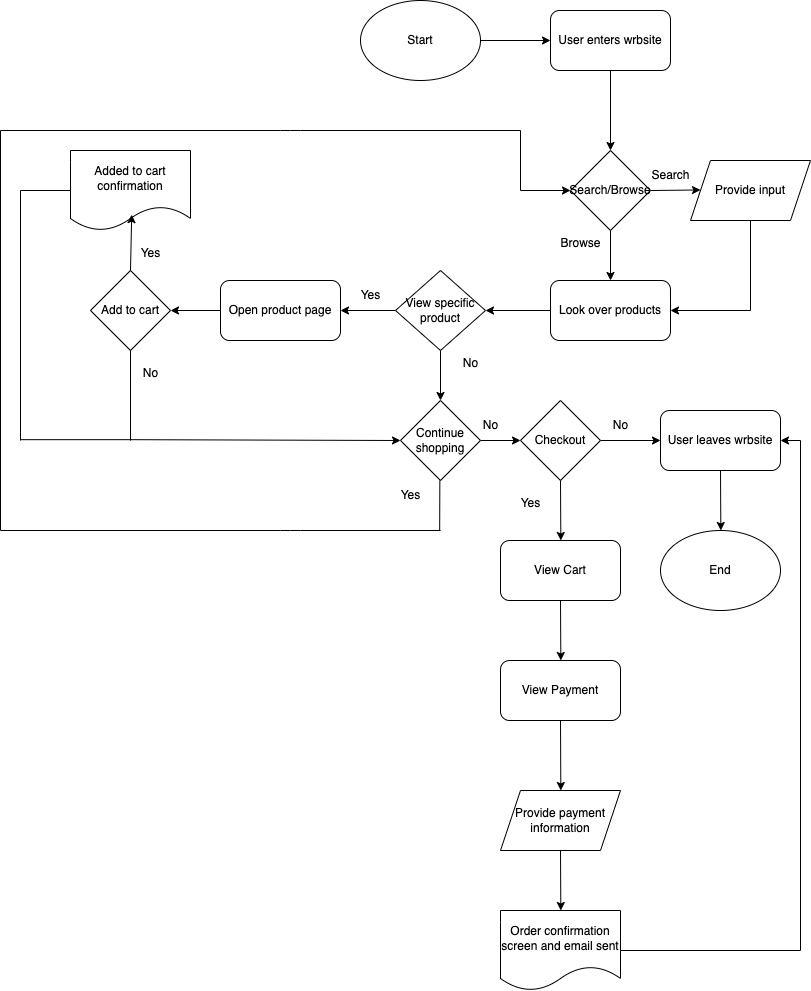

The diagram above was exported from draw.io. Its source (the exported page's mxGraphModel, read from the mxfile embedded in the PNG):
<mxGraphModel dx="1083" dy="1760" grid="1" gridSize="10" guides="1" tooltips="1" connect="1" arrows="1" fold="1" page="1" pageScale="1" pageWidth="850" pageHeight="1100" math="0" shadow="0">
  <root>
    <mxCell id="0" />
    <mxCell id="1" parent="0" />
    <mxCell id="59" style="edgeStyle=none;html=1;exitX=1;exitY=0.5;exitDx=0;exitDy=0;entryX=0;entryY=0.5;entryDx=0;entryDy=0;" edge="1" parent="1" source="2" target="58">
      <mxGeometry relative="1" as="geometry" />
    </mxCell>
    <mxCell id="2" value="Start" style="ellipse;whiteSpace=wrap;html=1;" vertex="1" parent="1">
      <mxGeometry x="400" y="-10" width="120" height="80" as="geometry" />
    </mxCell>
    <mxCell id="5" style="edgeStyle=none;html=1;exitX=1;exitY=0.5;exitDx=0;exitDy=0;" edge="1" parent="1" source="3">
      <mxGeometry relative="1" as="geometry">
        <mxPoint x="740" y="179.46153846153845" as="targetPoint" />
      </mxGeometry>
    </mxCell>
    <mxCell id="7" style="edgeStyle=none;html=1;exitX=0.5;exitY=1;exitDx=0;exitDy=0;" edge="1" parent="1" source="3">
      <mxGeometry relative="1" as="geometry">
        <mxPoint x="650" y="270" as="targetPoint" />
      </mxGeometry>
    </mxCell>
    <mxCell id="3" value="Search/Browse" style="rhombus;whiteSpace=wrap;html=1;" vertex="1" parent="1">
      <mxGeometry x="610" y="140" width="80" height="80" as="geometry" />
    </mxCell>
    <mxCell id="6" value="Provide input" style="shape=parallelogram;perimeter=parallelogramPerimeter;whiteSpace=wrap;html=1;fixedSize=1;" vertex="1" parent="1">
      <mxGeometry x="730" y="150" width="120" height="60" as="geometry" />
    </mxCell>
    <mxCell id="16" style="edgeStyle=none;html=1;exitX=0;exitY=0.5;exitDx=0;exitDy=0;entryX=1;entryY=0.5;entryDx=0;entryDy=0;" edge="1" parent="1" source="8" target="18">
      <mxGeometry relative="1" as="geometry">
        <mxPoint x="530" y="300" as="targetPoint" />
      </mxGeometry>
    </mxCell>
    <mxCell id="8" value="Look over products" style="rounded=1;whiteSpace=wrap;html=1;" vertex="1" parent="1">
      <mxGeometry x="590" y="270" width="120" height="60" as="geometry" />
    </mxCell>
    <mxCell id="9" value="Browse" style="text;html=1;align=center;verticalAlign=middle;resizable=0;points=[];autosize=1;strokeColor=none;fillColor=none;" vertex="1" parent="1">
      <mxGeometry x="590" y="218" width="60" height="30" as="geometry" />
    </mxCell>
    <mxCell id="10" value="Search" style="text;html=1;align=center;verticalAlign=middle;resizable=0;points=[];autosize=1;strokeColor=none;fillColor=none;" vertex="1" parent="1">
      <mxGeometry x="680" y="150" width="60" height="30" as="geometry" />
    </mxCell>
    <mxCell id="14" value="" style="endArrow=none;html=1;entryX=0.5;entryY=1;entryDx=0;entryDy=0;" edge="1" parent="1" target="6">
      <mxGeometry width="50" height="50" relative="1" as="geometry">
        <mxPoint x="790" y="300" as="sourcePoint" />
        <mxPoint x="890" y="210" as="targetPoint" />
      </mxGeometry>
    </mxCell>
    <mxCell id="15" value="" style="endArrow=classic;html=1;entryX=1;entryY=0.5;entryDx=0;entryDy=0;" edge="1" parent="1" target="8">
      <mxGeometry width="50" height="50" relative="1" as="geometry">
        <mxPoint x="790" y="300" as="sourcePoint" />
        <mxPoint x="890" y="210" as="targetPoint" />
      </mxGeometry>
    </mxCell>
    <mxCell id="19" style="edgeStyle=none;html=1;exitX=0;exitY=0.5;exitDx=0;exitDy=0;" edge="1" parent="1" source="18">
      <mxGeometry relative="1" as="geometry">
        <mxPoint x="380" y="300" as="targetPoint" />
      </mxGeometry>
    </mxCell>
    <mxCell id="22" style="edgeStyle=none;html=1;exitX=0.5;exitY=1;exitDx=0;exitDy=0;entryX=0.5;entryY=0;entryDx=0;entryDy=0;" edge="1" parent="1" source="18" target="43">
      <mxGeometry relative="1" as="geometry">
        <mxPoint x="485.3333333333335" y="390" as="targetPoint" />
      </mxGeometry>
    </mxCell>
    <mxCell id="18" value="View specific product" style="rhombus;whiteSpace=wrap;html=1;" vertex="1" parent="1">
      <mxGeometry x="435" y="260" width="90" height="80" as="geometry" />
    </mxCell>
    <mxCell id="28" style="edgeStyle=none;html=1;exitX=0;exitY=0.5;exitDx=0;exitDy=0;entryX=1;entryY=0.5;entryDx=0;entryDy=0;" edge="1" parent="1" source="20">
      <mxGeometry relative="1" as="geometry">
        <mxPoint x="210" y="300" as="targetPoint" />
      </mxGeometry>
    </mxCell>
    <mxCell id="20" value="Open product page" style="rounded=1;whiteSpace=wrap;html=1;" vertex="1" parent="1">
      <mxGeometry x="260" y="270" width="120" height="60" as="geometry" />
    </mxCell>
    <mxCell id="21" value="Yes" style="text;html=1;align=center;verticalAlign=middle;resizable=0;points=[];autosize=1;strokeColor=none;fillColor=none;" vertex="1" parent="1">
      <mxGeometry x="390" y="270" width="40" height="30" as="geometry" />
    </mxCell>
    <mxCell id="23" value="No" style="text;html=1;align=center;verticalAlign=middle;resizable=0;points=[];autosize=1;strokeColor=none;fillColor=none;" vertex="1" parent="1">
      <mxGeometry x="490" y="338" width="40" height="30" as="geometry" />
    </mxCell>
    <mxCell id="29" value="Add to cart" style="rhombus;whiteSpace=wrap;html=1;" vertex="1" parent="1">
      <mxGeometry x="130" y="260" width="80" height="80" as="geometry" />
    </mxCell>
    <mxCell id="31" value="Added to cart confirmation" style="shape=document;whiteSpace=wrap;html=1;boundedLbl=1;" vertex="1" parent="1">
      <mxGeometry x="110" y="140" width="120" height="80" as="geometry" />
    </mxCell>
    <mxCell id="32" style="edgeStyle=none;html=1;exitX=0.5;exitY=0;exitDx=0;exitDy=0;entryX=0.51;entryY=0.802;entryDx=0;entryDy=0;entryPerimeter=0;" edge="1" parent="1" source="29" target="31">
      <mxGeometry relative="1" as="geometry" />
    </mxCell>
    <mxCell id="33" value="Yes" style="text;html=1;align=center;verticalAlign=middle;resizable=0;points=[];autosize=1;strokeColor=none;fillColor=none;" vertex="1" parent="1">
      <mxGeometry x="170" y="228" width="40" height="30" as="geometry" />
    </mxCell>
    <mxCell id="36" value="" style="endArrow=none;html=1;entryX=0.5;entryY=1;entryDx=0;entryDy=0;" edge="1" parent="1" target="29">
      <mxGeometry width="50" height="50" relative="1" as="geometry">
        <mxPoint x="170" y="430" as="sourcePoint" />
        <mxPoint x="360" y="230" as="targetPoint" />
      </mxGeometry>
    </mxCell>
    <mxCell id="37" value="" style="endArrow=classic;html=1;entryX=0;entryY=0.5;entryDx=0;entryDy=0;" edge="1" parent="1" target="43">
      <mxGeometry width="50" height="50" relative="1" as="geometry">
        <mxPoint x="170" y="429.17" as="sourcePoint" />
        <mxPoint x="430" y="429.17" as="targetPoint" />
      </mxGeometry>
    </mxCell>
    <mxCell id="38" value="No" style="text;html=1;align=center;verticalAlign=middle;resizable=0;points=[];autosize=1;strokeColor=none;fillColor=none;" vertex="1" parent="1">
      <mxGeometry x="170" y="348" width="40" height="30" as="geometry" />
    </mxCell>
    <mxCell id="39" value="" style="endArrow=none;html=1;entryX=0;entryY=0.5;entryDx=0;entryDy=0;" edge="1" parent="1" target="31">
      <mxGeometry width="50" height="50" relative="1" as="geometry">
        <mxPoint x="60" y="180" as="sourcePoint" />
        <mxPoint x="360" y="230" as="targetPoint" />
      </mxGeometry>
    </mxCell>
    <mxCell id="40" value="" style="endArrow=none;html=1;" edge="1" parent="1">
      <mxGeometry width="50" height="50" relative="1" as="geometry">
        <mxPoint x="60" y="430" as="sourcePoint" />
        <mxPoint x="60" y="180" as="targetPoint" />
      </mxGeometry>
    </mxCell>
    <mxCell id="42" value="" style="endArrow=none;html=1;" edge="1" parent="1">
      <mxGeometry width="50" height="50" relative="1" as="geometry">
        <mxPoint x="60" y="429.17" as="sourcePoint" />
        <mxPoint x="170" y="429.17" as="targetPoint" />
      </mxGeometry>
    </mxCell>
    <mxCell id="54" style="edgeStyle=none;html=1;exitX=1;exitY=0.5;exitDx=0;exitDy=0;" edge="1" parent="1" source="43">
      <mxGeometry relative="1" as="geometry">
        <mxPoint x="560" y="430" as="targetPoint" />
      </mxGeometry>
    </mxCell>
    <mxCell id="43" value="Continue shopping" style="rhombus;whiteSpace=wrap;html=1;" vertex="1" parent="1">
      <mxGeometry x="440" y="390" width="80" height="80" as="geometry" />
    </mxCell>
    <mxCell id="45" value="" style="endArrow=none;html=1;entryX=0.5;entryY=1;entryDx=0;entryDy=0;" edge="1" parent="1">
      <mxGeometry width="50" height="50" relative="1" as="geometry">
        <mxPoint x="479.17" y="520" as="sourcePoint" />
        <mxPoint x="479.34000000000003" y="470" as="targetPoint" />
      </mxGeometry>
    </mxCell>
    <mxCell id="46" value="Yes" style="text;html=1;align=center;verticalAlign=middle;resizable=0;points=[];autosize=1;strokeColor=none;fillColor=none;" vertex="1" parent="1">
      <mxGeometry x="430" y="470" width="40" height="30" as="geometry" />
    </mxCell>
    <mxCell id="47" value="" style="endArrow=none;html=1;" edge="1" parent="1">
      <mxGeometry width="50" height="50" relative="1" as="geometry">
        <mxPoint x="40" y="520" as="sourcePoint" />
        <mxPoint x="480" y="520" as="targetPoint" />
        <Array as="points">
          <mxPoint x="330" y="520" />
        </Array>
      </mxGeometry>
    </mxCell>
    <mxCell id="50" value="" style="endArrow=none;html=1;" edge="1" parent="1">
      <mxGeometry width="50" height="50" relative="1" as="geometry">
        <mxPoint x="40" y="520" as="sourcePoint" />
        <mxPoint x="40" y="120" as="targetPoint" />
      </mxGeometry>
    </mxCell>
    <mxCell id="51" value="" style="endArrow=none;html=1;" edge="1" parent="1">
      <mxGeometry width="50" height="50" relative="1" as="geometry">
        <mxPoint x="40" y="120" as="sourcePoint" />
        <mxPoint x="560" y="120" as="targetPoint" />
        <Array as="points">
          <mxPoint x="330" y="120" />
        </Array>
      </mxGeometry>
    </mxCell>
    <mxCell id="52" value="" style="endArrow=none;html=1;entryX=0.5;entryY=1;entryDx=0;entryDy=0;" edge="1" parent="1">
      <mxGeometry width="50" height="50" relative="1" as="geometry">
        <mxPoint x="560" y="180" as="sourcePoint" />
        <mxPoint x="560" y="120" as="targetPoint" />
      </mxGeometry>
    </mxCell>
    <mxCell id="53" value="" style="endArrow=classic;html=1;entryX=0;entryY=0.5;entryDx=0;entryDy=0;" edge="1" parent="1" target="3">
      <mxGeometry width="50" height="50" relative="1" as="geometry">
        <mxPoint x="560" y="180" as="sourcePoint" />
        <mxPoint x="360" y="230" as="targetPoint" />
      </mxGeometry>
    </mxCell>
    <mxCell id="55" value="No" style="text;html=1;align=center;verticalAlign=middle;resizable=0;points=[];autosize=1;strokeColor=none;fillColor=none;" vertex="1" parent="1">
      <mxGeometry x="510" y="400" width="40" height="30" as="geometry" />
    </mxCell>
    <mxCell id="57" style="edgeStyle=none;html=1;exitX=1;exitY=0.5;exitDx=0;exitDy=0;" edge="1" parent="1" source="56">
      <mxGeometry relative="1" as="geometry">
        <mxPoint x="700" y="430" as="targetPoint" />
      </mxGeometry>
    </mxCell>
    <mxCell id="64" style="edgeStyle=none;html=1;exitX=0.5;exitY=1;exitDx=0;exitDy=0;" edge="1" parent="1" source="56">
      <mxGeometry relative="1" as="geometry">
        <mxPoint x="600.3333333333335" y="530" as="targetPoint" />
      </mxGeometry>
    </mxCell>
    <mxCell id="56" value="Checkout" style="rhombus;whiteSpace=wrap;html=1;" vertex="1" parent="1">
      <mxGeometry x="560" y="390" width="80" height="80" as="geometry" />
    </mxCell>
    <mxCell id="60" style="edgeStyle=none;html=1;exitX=0.5;exitY=1;exitDx=0;exitDy=0;entryX=0.5;entryY=0;entryDx=0;entryDy=0;" edge="1" parent="1" source="58" target="3">
      <mxGeometry relative="1" as="geometry" />
    </mxCell>
    <mxCell id="58" value="User enters wrbsite" style="rounded=1;whiteSpace=wrap;html=1;" vertex="1" parent="1">
      <mxGeometry x="590" width="120" height="60" as="geometry" />
    </mxCell>
    <mxCell id="62" style="edgeStyle=none;html=1;exitX=0.5;exitY=1;exitDx=0;exitDy=0;" edge="1" parent="1" source="61">
      <mxGeometry relative="1" as="geometry">
        <mxPoint x="760.3333333333335" y="520" as="targetPoint" />
      </mxGeometry>
    </mxCell>
    <mxCell id="61" value="User leaves wrbsite" style="rounded=1;whiteSpace=wrap;html=1;" vertex="1" parent="1">
      <mxGeometry x="700" y="400" width="120" height="60" as="geometry" />
    </mxCell>
    <mxCell id="63" value="End" style="ellipse;whiteSpace=wrap;html=1;" vertex="1" parent="1">
      <mxGeometry x="700" y="520" width="120" height="80" as="geometry" />
    </mxCell>
    <mxCell id="65" value="No" style="text;html=1;align=center;verticalAlign=middle;resizable=0;points=[];autosize=1;strokeColor=none;fillColor=none;" vertex="1" parent="1">
      <mxGeometry x="640" y="400" width="40" height="30" as="geometry" />
    </mxCell>
    <mxCell id="66" value="Yes" style="text;html=1;align=center;verticalAlign=middle;resizable=0;points=[];autosize=1;strokeColor=none;fillColor=none;" vertex="1" parent="1">
      <mxGeometry x="550" y="478" width="40" height="30" as="geometry" />
    </mxCell>
    <mxCell id="68" style="edgeStyle=none;html=1;exitX=0.5;exitY=1;exitDx=0;exitDy=0;" edge="1" parent="1" source="67">
      <mxGeometry relative="1" as="geometry">
        <mxPoint x="600.3333333333335" y="650" as="targetPoint" />
      </mxGeometry>
    </mxCell>
    <mxCell id="67" value="View Cart" style="rounded=1;whiteSpace=wrap;html=1;" vertex="1" parent="1">
      <mxGeometry x="540" y="530" width="120" height="60" as="geometry" />
    </mxCell>
    <mxCell id="70" style="edgeStyle=none;html=1;exitX=0.5;exitY=1;exitDx=0;exitDy=0;" edge="1" parent="1" source="69">
      <mxGeometry relative="1" as="geometry">
        <mxPoint x="600.3333333333335" y="780" as="targetPoint" />
      </mxGeometry>
    </mxCell>
    <mxCell id="69" value="View Payment" style="rounded=1;whiteSpace=wrap;html=1;" vertex="1" parent="1">
      <mxGeometry x="540" y="650" width="120" height="60" as="geometry" />
    </mxCell>
    <mxCell id="72" style="edgeStyle=none;html=1;exitX=0.5;exitY=1;exitDx=0;exitDy=0;" edge="1" parent="1" source="71">
      <mxGeometry relative="1" as="geometry">
        <mxPoint x="600.3333333333335" y="900" as="targetPoint" />
      </mxGeometry>
    </mxCell>
    <mxCell id="71" value="Provide payment information" style="shape=parallelogram;perimeter=parallelogramPerimeter;whiteSpace=wrap;html=1;fixedSize=1;" vertex="1" parent="1">
      <mxGeometry x="540" y="780" width="120" height="60" as="geometry" />
    </mxCell>
    <mxCell id="73" value="Order confirmation screen and email sent" style="shape=document;whiteSpace=wrap;html=1;boundedLbl=1;" vertex="1" parent="1">
      <mxGeometry x="540" y="900" width="120" height="80" as="geometry" />
    </mxCell>
    <mxCell id="74" value="" style="endArrow=none;html=1;" edge="1" parent="1">
      <mxGeometry width="50" height="50" relative="1" as="geometry">
        <mxPoint x="660" y="940" as="sourcePoint" />
        <mxPoint x="840" y="940" as="targetPoint" />
      </mxGeometry>
    </mxCell>
    <mxCell id="75" value="" style="endArrow=none;html=1;" edge="1" parent="1">
      <mxGeometry width="50" height="50" relative="1" as="geometry">
        <mxPoint x="840" y="940" as="sourcePoint" />
        <mxPoint x="840" y="430" as="targetPoint" />
      </mxGeometry>
    </mxCell>
    <mxCell id="76" value="" style="endArrow=classic;html=1;entryX=1;entryY=0.5;entryDx=0;entryDy=0;" edge="1" parent="1" target="61">
      <mxGeometry width="50" height="50" relative="1" as="geometry">
        <mxPoint x="840" y="430" as="sourcePoint" />
        <mxPoint x="360" y="620" as="targetPoint" />
      </mxGeometry>
    </mxCell>
  </root>
</mxGraphModel>